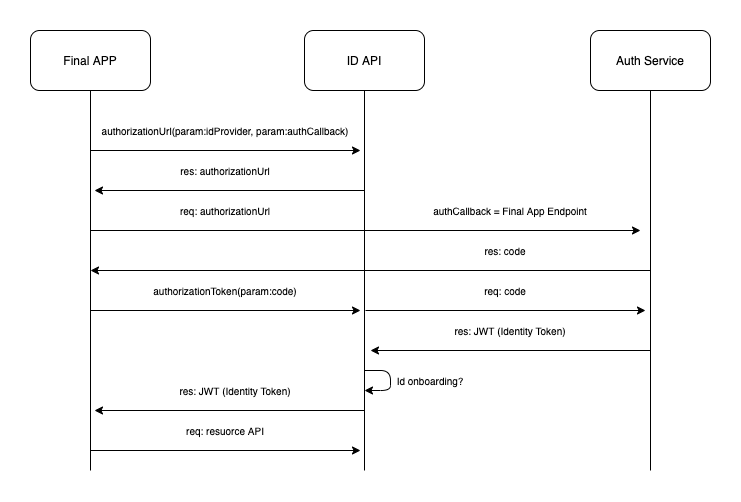

The diagram above was exported from draw.io. Its source (the exported page's mxGraphModel, read from the mxfile embedded in the PNG):
<mxGraphModel dx="983" dy="532" grid="1" gridSize="10" guides="1" tooltips="1" connect="1" arrows="1" fold="1" page="1" pageScale="1" pageWidth="827" pageHeight="1169" math="0" shadow="0">
  <root>
    <mxCell id="noOAlbqldPgFI23lC5en-0" />
    <mxCell id="noOAlbqldPgFI23lC5en-1" parent="noOAlbqldPgFI23lC5en-0" />
    <mxCell id="noOAlbqldPgFI23lC5en-2" value="Final APP" style="rounded=1;whiteSpace=wrap;html=1;" vertex="1" parent="noOAlbqldPgFI23lC5en-1">
      <mxGeometry x="80" y="240" width="120" height="60" as="geometry" />
    </mxCell>
    <mxCell id="noOAlbqldPgFI23lC5en-3" value="ID API" style="rounded=1;whiteSpace=wrap;html=1;" vertex="1" parent="noOAlbqldPgFI23lC5en-1">
      <mxGeometry x="354" y="240" width="120" height="60" as="geometry" />
    </mxCell>
    <mxCell id="noOAlbqldPgFI23lC5en-4" value="Auth Service" style="rounded=1;whiteSpace=wrap;html=1;" vertex="1" parent="noOAlbqldPgFI23lC5en-1">
      <mxGeometry x="640" y="240" width="120" height="60" as="geometry" />
    </mxCell>
    <mxCell id="Wgh2p4IFcOerzK5PUG10-0" value="" style="endArrow=none;html=1;entryX=0.5;entryY=1;entryDx=0;entryDy=0;" edge="1" parent="noOAlbqldPgFI23lC5en-1" target="noOAlbqldPgFI23lC5en-2">
      <mxGeometry width="50" height="50" relative="1" as="geometry">
        <mxPoint x="140" y="680" as="sourcePoint" />
        <mxPoint x="440" y="370" as="targetPoint" />
      </mxGeometry>
    </mxCell>
    <mxCell id="Wgh2p4IFcOerzK5PUG10-1" value="" style="endArrow=none;html=1;entryX=0.5;entryY=1;entryDx=0;entryDy=0;" edge="1" parent="noOAlbqldPgFI23lC5en-1" target="noOAlbqldPgFI23lC5en-3">
      <mxGeometry width="50" height="50" relative="1" as="geometry">
        <mxPoint x="414" y="680" as="sourcePoint" />
        <mxPoint x="420" y="310" as="targetPoint" />
      </mxGeometry>
    </mxCell>
    <mxCell id="Wgh2p4IFcOerzK5PUG10-2" value="" style="endArrow=none;html=1;entryX=0.5;entryY=1;entryDx=0;entryDy=0;" edge="1" parent="noOAlbqldPgFI23lC5en-1" target="noOAlbqldPgFI23lC5en-4">
      <mxGeometry width="50" height="50" relative="1" as="geometry">
        <mxPoint x="700" y="680" as="sourcePoint" />
        <mxPoint x="699.5" y="310" as="targetPoint" />
      </mxGeometry>
    </mxCell>
    <mxCell id="Wgh2p4IFcOerzK5PUG10-3" value="" style="endArrow=classic;html=1;" edge="1" parent="noOAlbqldPgFI23lC5en-1">
      <mxGeometry width="50" height="50" relative="1" as="geometry">
        <mxPoint x="140" y="360" as="sourcePoint" />
        <mxPoint x="410" y="360" as="targetPoint" />
      </mxGeometry>
    </mxCell>
    <mxCell id="Wgh2p4IFcOerzK5PUG10-4" value="&lt;font style=&quot;font-size: 10px&quot;&gt;authorizationUrl(param:idProvider, param:authCallback)&lt;/font&gt;" style="text;html=1;strokeColor=none;fillColor=none;align=center;verticalAlign=middle;whiteSpace=wrap;rounded=0;" vertex="1" parent="noOAlbqldPgFI23lC5en-1">
      <mxGeometry x="140" y="330" width="270" height="20" as="geometry" />
    </mxCell>
    <mxCell id="Wgh2p4IFcOerzK5PUG10-5" value="" style="endArrow=classic;html=1;" edge="1" parent="noOAlbqldPgFI23lC5en-1">
      <mxGeometry width="50" height="50" relative="1" as="geometry">
        <mxPoint x="414" y="400" as="sourcePoint" />
        <mxPoint x="144" y="400" as="targetPoint" />
      </mxGeometry>
    </mxCell>
    <mxCell id="Wgh2p4IFcOerzK5PUG10-6" value="&lt;font style=&quot;font-size: 10px&quot;&gt;res: authorizationUrl&lt;/font&gt;" style="text;html=1;strokeColor=none;fillColor=none;align=center;verticalAlign=middle;whiteSpace=wrap;rounded=0;" vertex="1" parent="noOAlbqldPgFI23lC5en-1">
      <mxGeometry x="220" y="370" width="110" height="20" as="geometry" />
    </mxCell>
    <mxCell id="Wgh2p4IFcOerzK5PUG10-7" value="" style="endArrow=classic;html=1;" edge="1" parent="noOAlbqldPgFI23lC5en-1">
      <mxGeometry width="50" height="50" relative="1" as="geometry">
        <mxPoint x="140" y="440" as="sourcePoint" />
        <mxPoint x="690" y="440" as="targetPoint" />
      </mxGeometry>
    </mxCell>
    <mxCell id="Wgh2p4IFcOerzK5PUG10-8" value="&lt;span style=&quot;font-size: 10px&quot;&gt;authCallback = Final App Endpoint&lt;/span&gt;" style="text;html=1;strokeColor=none;fillColor=none;align=center;verticalAlign=middle;whiteSpace=wrap;rounded=0;" vertex="1" parent="noOAlbqldPgFI23lC5en-1">
      <mxGeometry x="475" y="410" width="170" height="20" as="geometry" />
    </mxCell>
    <mxCell id="Wgh2p4IFcOerzK5PUG10-10" value="" style="endArrow=classic;html=1;" edge="1" parent="noOAlbqldPgFI23lC5en-1">
      <mxGeometry width="50" height="50" relative="1" as="geometry">
        <mxPoint x="700" y="479.9999999999999" as="sourcePoint" />
        <mxPoint x="140" y="480" as="targetPoint" />
      </mxGeometry>
    </mxCell>
    <mxCell id="Wgh2p4IFcOerzK5PUG10-11" value="&lt;font style=&quot;font-size: 10px&quot;&gt;res: code&lt;/font&gt;" style="text;html=1;strokeColor=none;fillColor=none;align=center;verticalAlign=middle;whiteSpace=wrap;rounded=0;" vertex="1" parent="noOAlbqldPgFI23lC5en-1">
      <mxGeometry x="500" y="450" width="110" height="20" as="geometry" />
    </mxCell>
    <mxCell id="Wgh2p4IFcOerzK5PUG10-12" value="" style="endArrow=classic;html=1;" edge="1" parent="noOAlbqldPgFI23lC5en-1">
      <mxGeometry width="50" height="50" relative="1" as="geometry">
        <mxPoint x="140" y="519.9999999999999" as="sourcePoint" />
        <mxPoint x="410" y="520" as="targetPoint" />
      </mxGeometry>
    </mxCell>
    <mxCell id="Wgh2p4IFcOerzK5PUG10-15" value="&lt;font style=&quot;font-size: 10px&quot;&gt;authorizationToken(param:code)&lt;/font&gt;" style="text;html=1;strokeColor=none;fillColor=none;align=center;verticalAlign=middle;whiteSpace=wrap;rounded=0;" vertex="1" parent="noOAlbqldPgFI23lC5en-1">
      <mxGeometry x="140" y="490" width="270" height="20" as="geometry" />
    </mxCell>
    <mxCell id="Wgh2p4IFcOerzK5PUG10-16" value="" style="endArrow=classic;html=1;" edge="1" parent="noOAlbqldPgFI23lC5en-1">
      <mxGeometry width="50" height="50" relative="1" as="geometry">
        <mxPoint x="415" y="519.9999999999999" as="sourcePoint" />
        <mxPoint x="695" y="520" as="targetPoint" />
      </mxGeometry>
    </mxCell>
    <mxCell id="Wgh2p4IFcOerzK5PUG10-17" value="&lt;font style=&quot;font-size: 10px&quot;&gt;req: code&lt;/font&gt;" style="text;html=1;strokeColor=none;fillColor=none;align=center;verticalAlign=middle;whiteSpace=wrap;rounded=0;" vertex="1" parent="noOAlbqldPgFI23lC5en-1">
      <mxGeometry x="500" y="490" width="110" height="20" as="geometry" />
    </mxCell>
    <mxCell id="Wgh2p4IFcOerzK5PUG10-18" value="" style="endArrow=classic;html=1;" edge="1" parent="noOAlbqldPgFI23lC5en-1">
      <mxGeometry width="50" height="50" relative="1" as="geometry">
        <mxPoint x="700" y="560" as="sourcePoint" />
        <mxPoint x="420" y="560" as="targetPoint" />
      </mxGeometry>
    </mxCell>
    <mxCell id="Wgh2p4IFcOerzK5PUG10-19" value="&lt;font style=&quot;font-size: 10px&quot;&gt;res: JWT (Identity Token)&lt;/font&gt;" style="text;html=1;strokeColor=none;fillColor=none;align=center;verticalAlign=middle;whiteSpace=wrap;rounded=0;" vertex="1" parent="noOAlbqldPgFI23lC5en-1">
      <mxGeometry x="500" y="530" width="120" height="20" as="geometry" />
    </mxCell>
    <mxCell id="Wgh2p4IFcOerzK5PUG10-20" value="" style="endArrow=classic;html=1;" edge="1" parent="noOAlbqldPgFI23lC5en-1">
      <mxGeometry width="50" height="50" relative="1" as="geometry">
        <mxPoint x="414" y="580" as="sourcePoint" />
        <mxPoint x="414" y="600" as="targetPoint" />
        <Array as="points">
          <mxPoint x="440" y="580" />
          <mxPoint x="440" y="600" />
        </Array>
      </mxGeometry>
    </mxCell>
    <mxCell id="Wgh2p4IFcOerzK5PUG10-21" value="&lt;span style=&quot;font-size: 10px&quot;&gt;Id onboarding?&lt;/span&gt;" style="text;html=1;strokeColor=none;fillColor=none;align=center;verticalAlign=middle;whiteSpace=wrap;rounded=0;" vertex="1" parent="noOAlbqldPgFI23lC5en-1">
      <mxGeometry x="440" y="580" width="80" height="20" as="geometry" />
    </mxCell>
    <mxCell id="Wgh2p4IFcOerzK5PUG10-22" value="" style="endArrow=classic;html=1;" edge="1" parent="noOAlbqldPgFI23lC5en-1">
      <mxGeometry width="50" height="50" relative="1" as="geometry">
        <mxPoint x="414" y="620" as="sourcePoint" />
        <mxPoint x="144" y="620" as="targetPoint" />
      </mxGeometry>
    </mxCell>
    <mxCell id="Wgh2p4IFcOerzK5PUG10-23" value="&lt;font style=&quot;font-size: 10px&quot;&gt;res: JWT (Identity Token)&lt;/font&gt;" style="text;html=1;strokeColor=none;fillColor=none;align=center;verticalAlign=middle;whiteSpace=wrap;rounded=0;" vertex="1" parent="noOAlbqldPgFI23lC5en-1">
      <mxGeometry x="220" y="590" width="130" height="20" as="geometry" />
    </mxCell>
    <mxCell id="Wgh2p4IFcOerzK5PUG10-25" value="&lt;font style=&quot;font-size: 10px&quot;&gt;req: authorizationUrl&lt;/font&gt;" style="text;html=1;strokeColor=none;fillColor=none;align=center;verticalAlign=middle;whiteSpace=wrap;rounded=0;" vertex="1" parent="noOAlbqldPgFI23lC5en-1">
      <mxGeometry x="220" y="410" width="110" height="20" as="geometry" />
    </mxCell>
    <mxCell id="Wgh2p4IFcOerzK5PUG10-26" value="" style="endArrow=classic;html=1;" edge="1" parent="noOAlbqldPgFI23lC5en-1">
      <mxGeometry width="50" height="50" relative="1" as="geometry">
        <mxPoint x="140" y="660" as="sourcePoint" />
        <mxPoint x="410" y="660" as="targetPoint" />
      </mxGeometry>
    </mxCell>
    <mxCell id="Wgh2p4IFcOerzK5PUG10-27" value="&lt;font style=&quot;font-size: 10px&quot;&gt;req: resuorce API&lt;/font&gt;" style="text;html=1;strokeColor=none;fillColor=none;align=center;verticalAlign=middle;whiteSpace=wrap;rounded=0;" vertex="1" parent="noOAlbqldPgFI23lC5en-1">
      <mxGeometry x="220" y="630" width="110" height="20" as="geometry" />
    </mxCell>
    <mxCell id="GgXR9NqduaqZi-h7BUSw-0" value="" style="rounded=0;whiteSpace=wrap;html=1;strokeColor=none;fillColor=none;" vertex="1" parent="noOAlbqldPgFI23lC5en-1">
      <mxGeometry x="50" y="210" width="740" height="500" as="geometry" />
    </mxCell>
  </root>
</mxGraphModel>